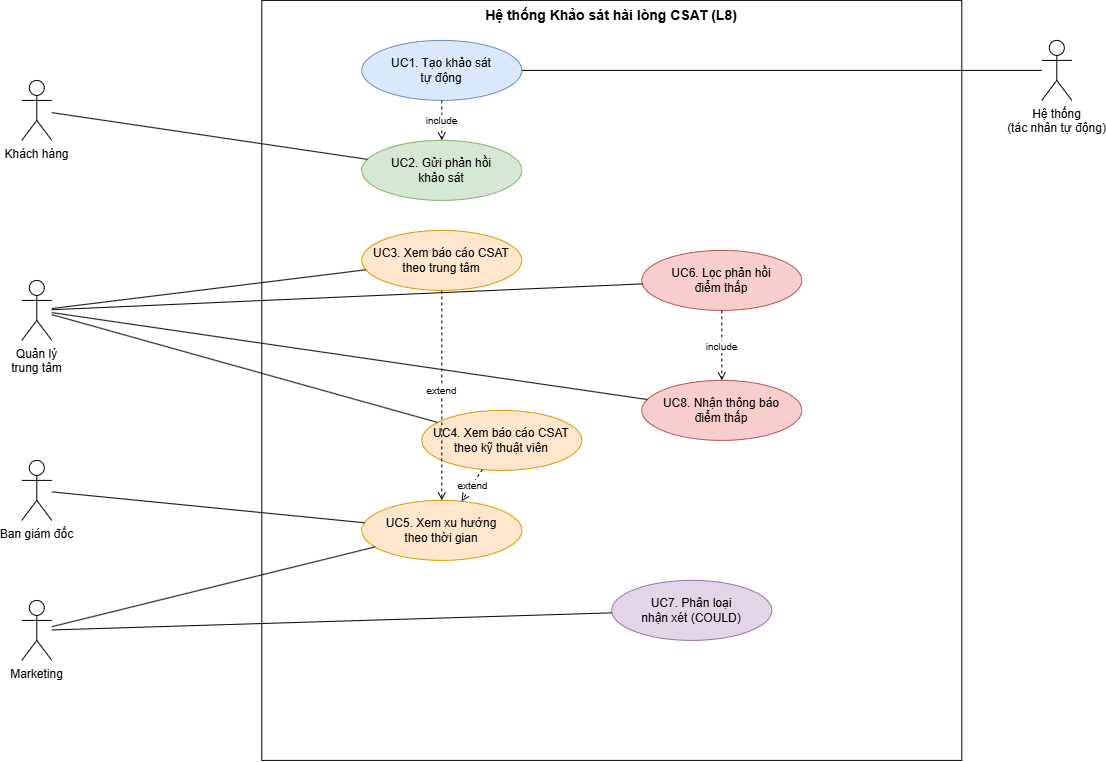

The diagram above was exported from draw.io. Its source (the exported page's mxGraphModel, read from the mxfile embedded in the PNG):
<mxGraphModel dx="2020" dy="1061" grid="1" gridSize="10" guides="1" tooltips="1" connect="1" arrows="1" fold="1" page="1" pageScale="1" pageWidth="1400" pageHeight="900" math="0" shadow="0">
  <root>
    <mxCell id="0" />
    <mxCell id="1" parent="0" />
    <mxCell id="boundary" parent="1" style="rounded=0;whiteSpace=wrap;html=1;verticalAlign=top;fontStyle=1;fontSize=14;" value="Hệ thống Khảo sát hài lòng CSAT (L8)" vertex="1">
      <mxGeometry height="760" width="700" x="300" y="40" as="geometry" />
    </mxCell>
    <mxCell id="actorKH" parent="1" style="shape=umlActor;verticalLabelPosition=bottom;labelBackgroundColor=#ffffff;verticalAlign=top;html=1;outlineConnect=0;" value="Khách hàng" vertex="1">
      <mxGeometry height="60" width="30" x="60" y="120" as="geometry" />
    </mxCell>
    <mxCell id="actorQL" parent="1" style="shape=umlActor;verticalLabelPosition=bottom;labelBackgroundColor=#ffffff;verticalAlign=top;html=1;outlineConnect=0;" value="Quản lý&#10;trung tâm" vertex="1">
      <mxGeometry height="60" width="30" x="60" y="320" as="geometry" />
    </mxCell>
    <mxCell id="actorBGD" parent="1" style="shape=umlActor;verticalLabelPosition=bottom;labelBackgroundColor=#ffffff;verticalAlign=top;html=1;outlineConnect=0;" value="Ban giám đốc" vertex="1">
      <mxGeometry height="60" width="30" x="60" y="500" as="geometry" />
    </mxCell>
    <mxCell id="actorMKT" parent="1" style="shape=umlActor;verticalLabelPosition=bottom;labelBackgroundColor=#ffffff;verticalAlign=top;html=1;outlineConnect=0;" value="Marketing" vertex="1">
      <mxGeometry height="60" width="30" x="60" y="640" as="geometry" />
    </mxCell>
    <mxCell id="actorHT" parent="1" style="shape=umlActor;verticalLabelPosition=bottom;labelBackgroundColor=#ffffff;verticalAlign=top;html=1;outlineConnect=0;" value="Hệ thống&#10;(tác nhân tự động)" vertex="1">
      <mxGeometry height="60" width="30" x="1080" y="80" as="geometry" />
    </mxCell>
    <mxCell id="uc1" parent="1" style="ellipse;whiteSpace=wrap;html=1;fillColor=#dae8fc;strokeColor=#6c8ebf;" value="UC1. Tạo khảo sát&#10;tự động" vertex="1">
      <mxGeometry height="60" width="160" x="400" y="80" as="geometry" />
    </mxCell>
    <mxCell id="uc2" parent="1" style="ellipse;whiteSpace=wrap;html=1;fillColor=#d5e8d4;strokeColor=#82b366;" value="UC2. Gửi phản hồi&#10;khảo sát" vertex="1">
      <mxGeometry height="60" width="160" x="400" y="180" as="geometry" />
    </mxCell>
    <mxCell id="uc3" parent="1" style="ellipse;whiteSpace=wrap;html=1;fillColor=#ffe6cc;strokeColor=#d79b00;" value="UC3. Xem báo cáo CSAT&#10;theo trung tâm" vertex="1">
      <mxGeometry height="60" width="160" x="400" y="270" as="geometry" />
    </mxCell>
    <mxCell id="uc4" parent="1" style="ellipse;whiteSpace=wrap;html=1;fillColor=#ffe6cc;strokeColor=#d79b00;" value="UC4. Xem báo cáo CSAT&#10;theo kỹ thuật viên" vertex="1">
      <mxGeometry height="60" width="160" x="460" y="450" as="geometry" />
    </mxCell>
    <mxCell id="uc5" parent="1" style="ellipse;whiteSpace=wrap;html=1;fillColor=#ffe6cc;strokeColor=#d79b00;" value="UC5. Xem xu hướng&#10;theo thời gian" vertex="1">
      <mxGeometry height="60" width="160" x="400" y="540" as="geometry" />
    </mxCell>
    <mxCell id="uc6" parent="1" style="ellipse;whiteSpace=wrap;html=1;fillColor=#f8cecc;strokeColor=#b85450;" value="UC6. Lọc phản hồi&#10;điểm thấp" vertex="1">
      <mxGeometry height="60" width="160" x="680" y="290" as="geometry" />
    </mxCell>
    <mxCell id="uc7" parent="1" style="ellipse;whiteSpace=wrap;html=1;fillColor=#e1d5e7;strokeColor=#9673a6;" value="UC7. Phân loại&#10;nhận xét (COULD)" vertex="1">
      <mxGeometry height="60" width="160" x="650" y="620" as="geometry" />
    </mxCell>
    <mxCell id="uc8" parent="1" style="ellipse;whiteSpace=wrap;html=1;fillColor=#f8cecc;strokeColor=#b85450;" value="UC8. Nhận thông báo&#10;điểm thấp" vertex="1">
      <mxGeometry height="60" width="160" x="680" y="420" as="geometry" />
    </mxCell>
    <mxCell id="e1" edge="1" parent="1" source="actorKH" style="endArrow=none;html=1;" target="uc2">
      <mxGeometry relative="1" as="geometry" />
    </mxCell>
    <mxCell id="e2" edge="1" parent="1" source="actorQL" style="endArrow=none;html=1;" target="uc3">
      <mxGeometry relative="1" as="geometry" />
    </mxCell>
    <mxCell id="e3" edge="1" parent="1" source="actorQL" style="endArrow=none;html=1;" target="uc4">
      <mxGeometry relative="1" as="geometry" />
    </mxCell>
    <mxCell id="e4" edge="1" parent="1" source="actorQL" style="endArrow=none;html=1;" target="uc6">
      <mxGeometry relative="1" as="geometry" />
    </mxCell>
    <mxCell id="e5" edge="1" parent="1" source="actorQL" style="endArrow=none;html=1;" target="uc8">
      <mxGeometry relative="1" as="geometry" />
    </mxCell>
    <mxCell id="e6" edge="1" parent="1" source="actorBGD" style="endArrow=none;html=1;" target="uc5">
      <mxGeometry relative="1" as="geometry" />
    </mxCell>
    <mxCell id="e7" edge="1" parent="1" source="actorMKT" style="endArrow=none;html=1;" target="uc5">
      <mxGeometry relative="1" as="geometry" />
    </mxCell>
    <mxCell id="e8" edge="1" parent="1" source="actorMKT" style="endArrow=none;html=1;" target="uc7">
      <mxGeometry relative="1" as="geometry" />
    </mxCell>
    <mxCell id="e9" edge="1" parent="1" source="actorHT" style="endArrow=none;html=1;" target="uc1">
      <mxGeometry relative="1" as="geometry" />
    </mxCell>
    <mxCell id="r1" edge="1" parent="1" source="uc1" style="endArrow=open;dashed=1;html=1;fontSize=10;" target="uc2" value="include">
      <mxGeometry relative="1" as="geometry" />
    </mxCell>
    <mxCell id="r2" edge="1" parent="1" source="uc3" style="endArrow=open;dashed=1;html=1;fontSize=10;" target="uc5" value="extend">
      <mxGeometry relative="1" x="-0.0476" as="geometry">
        <mxPoint as="offset" />
      </mxGeometry>
    </mxCell>
    <mxCell id="r3" edge="1" parent="1" source="uc4" style="endArrow=open;dashed=1;html=1;fontSize=10;" target="uc5" value="extend">
      <mxGeometry relative="1" as="geometry" />
    </mxCell>
    <mxCell id="r4" edge="1" parent="1" source="uc6" style="endArrow=open;dashed=1;html=1;fontSize=10;" target="uc8" value="include">
      <mxGeometry relative="1" as="geometry" />
    </mxCell>
  </root>
</mxGraphModel>